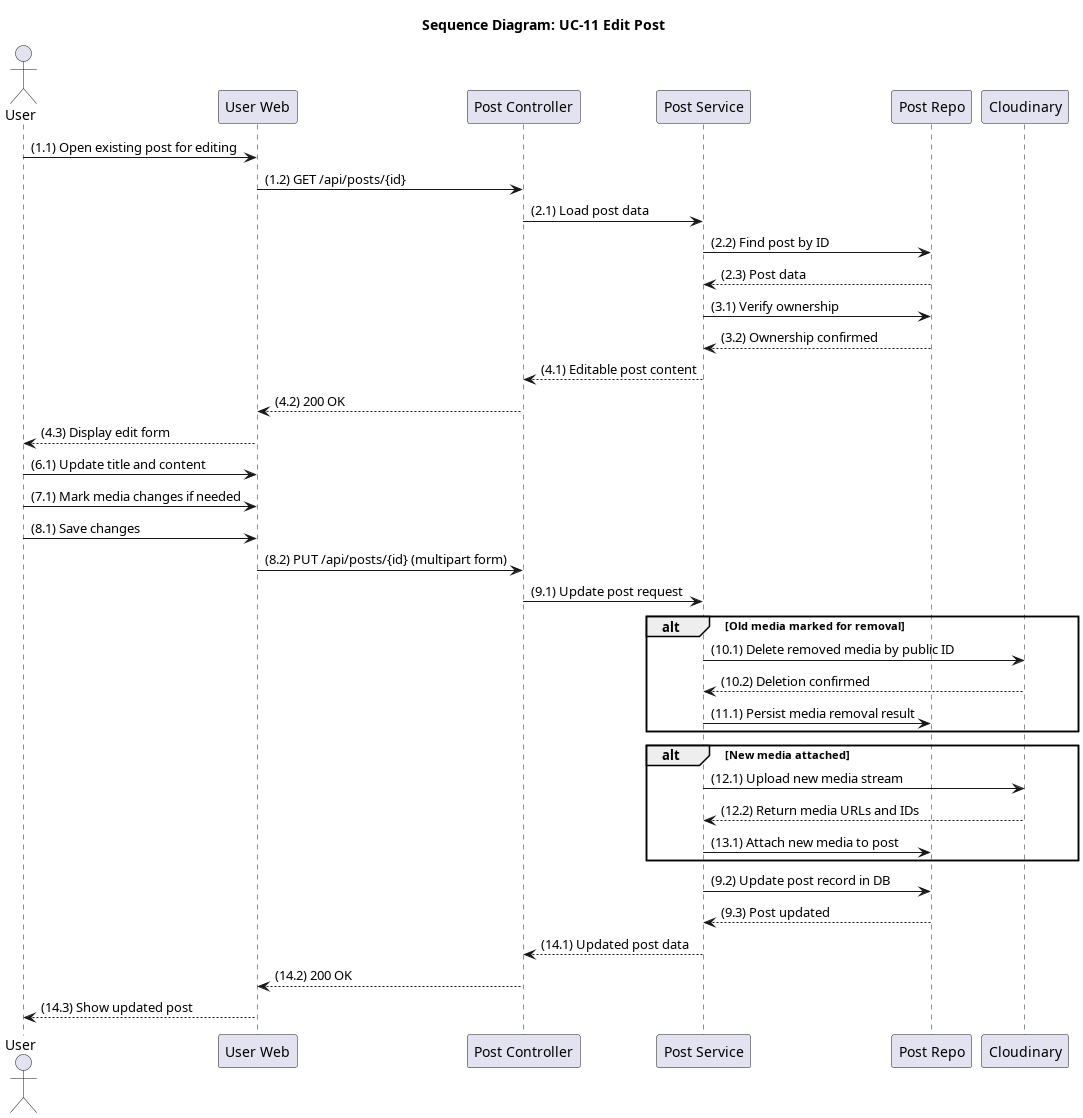

The diagram above was rendered by PlantUML. Its source (embedded in the PNG):
@startuml seq_11_edit_post
title Sequence Diagram: UC-11 Edit Post

actor User
participant "User Web" as Frontend
participant "Post Controller" as Controller
participant "Post Service" as Service
participant "Post Repo" as PostRepo
participant "Cloudinary" as Cloudinary

User -> Frontend: (1.1) Open existing post for editing
Frontend -> Controller: (1.2) GET /api/posts/{id}
Controller -> Service: (2.1) Load post data
Service -> PostRepo: (2.2) Find post by ID
PostRepo --> Service: (2.3) Post data
Service -> PostRepo: (3.1) Verify ownership
PostRepo --> Service: (3.2) Ownership confirmed
Service --> Controller: (4.1) Editable post content
Controller --> Frontend: (4.2) 200 OK
Frontend --> User: (4.3) Display edit form

User -> Frontend: (6.1) Update title and content
User -> Frontend: (7.1) Mark media changes if needed
User -> Frontend: (8.1) Save changes
Frontend -> Controller: (8.2) PUT /api/posts/{id} (multipart form)
Controller -> Service: (9.1) Update post request

alt Old media marked for removal
    Service -> Cloudinary: (10.1) Delete removed media by public ID
    Cloudinary --> Service: (10.2) Deletion confirmed
    Service -> PostRepo: (11.1) Persist media removal result
end

alt New media attached
    Service -> Cloudinary: (12.1) Upload new media stream
    Cloudinary --> Service: (12.2) Return media URLs and IDs
    Service -> PostRepo: (13.1) Attach new media to post
end

Service -> PostRepo: (9.2) Update post record in DB
PostRepo --> Service: (9.3) Post updated
Service --> Controller: (14.1) Updated post data
Controller --> Frontend: (14.2) 200 OK
Frontend --> User: (14.3) Show updated post
@enduml